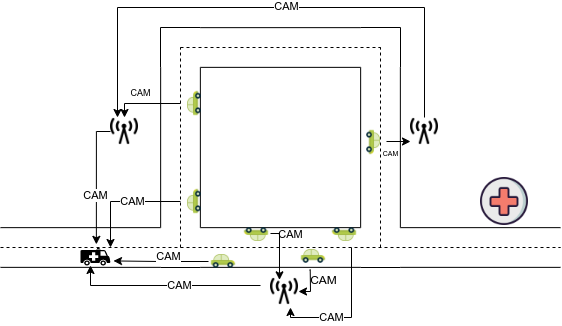

The diagram above was exported from draw.io. Its source (the exported page's mxGraphModel, read from the mxfile embedded in the PNG):
<mxGraphModel dx="683" dy="382" grid="1" gridSize="10" guides="1" tooltips="1" connect="1" arrows="1" fold="1" page="1" pageScale="1" pageWidth="827" pageHeight="1169" math="0" shadow="0">
  <root>
    <mxCell id="0" />
    <mxCell id="1" parent="0" />
    <mxCell id="LyBc0eVesdY6cuvx04Bk-1" value="" style="shape=link;html=1;rounded=0;width=39.714285714285715;" parent="1" edge="1">
      <mxGeometry width="100" relative="1" as="geometry">
        <mxPoint x="40" y="300" as="sourcePoint" />
        <mxPoint x="200" y="300" as="targetPoint" />
      </mxGeometry>
    </mxCell>
    <mxCell id="LyBc0eVesdY6cuvx04Bk-2" value="" style="shape=link;html=1;rounded=0;width=39.714285714285715;" parent="1" edge="1">
      <mxGeometry width="100" relative="1" as="geometry">
        <mxPoint x="220" y="120" as="sourcePoint" />
        <mxPoint x="220" y="280" as="targetPoint" />
      </mxGeometry>
    </mxCell>
    <mxCell id="LyBc0eVesdY6cuvx04Bk-3" value="" style="shape=link;html=1;rounded=0;width=39.714285714285715;" parent="1" edge="1">
      <mxGeometry width="100" relative="1" as="geometry">
        <mxPoint x="240" y="300" as="sourcePoint" />
        <mxPoint x="400" y="300" as="targetPoint" />
      </mxGeometry>
    </mxCell>
    <mxCell id="LyBc0eVesdY6cuvx04Bk-4" value="" style="shape=link;html=1;rounded=0;width=39.714285714285715;" parent="1" edge="1">
      <mxGeometry width="100" relative="1" as="geometry">
        <mxPoint x="420" y="120" as="sourcePoint" />
        <mxPoint x="420" y="280" as="targetPoint" />
      </mxGeometry>
    </mxCell>
    <mxCell id="LyBc0eVesdY6cuvx04Bk-5" value="" style="shape=link;html=1;rounded=0;width=39.714285714285715;" parent="1" edge="1">
      <mxGeometry width="100" relative="1" as="geometry">
        <mxPoint x="440" y="300" as="sourcePoint" />
        <mxPoint x="600" y="300" as="targetPoint" />
      </mxGeometry>
    </mxCell>
    <mxCell id="LyBc0eVesdY6cuvx04Bk-6" value="" style="endArrow=none;html=1;rounded=0;" parent="1" edge="1">
      <mxGeometry width="50" height="50" relative="1" as="geometry">
        <mxPoint x="200" y="320" as="sourcePoint" />
        <mxPoint x="240" y="320" as="targetPoint" />
      </mxGeometry>
    </mxCell>
    <mxCell id="LyBc0eVesdY6cuvx04Bk-7" value="" style="endArrow=none;html=1;rounded=0;" parent="1" edge="1">
      <mxGeometry width="50" height="50" relative="1" as="geometry">
        <mxPoint x="400" y="320" as="sourcePoint" />
        <mxPoint x="440" y="320" as="targetPoint" />
      </mxGeometry>
    </mxCell>
    <mxCell id="LyBc0eVesdY6cuvx04Bk-8" value="" style="shape=link;html=1;rounded=0;width=39.714285714285715;" parent="1" edge="1">
      <mxGeometry width="100" relative="1" as="geometry">
        <mxPoint x="240" y="100" as="sourcePoint" />
        <mxPoint x="400" y="100" as="targetPoint" />
      </mxGeometry>
    </mxCell>
    <mxCell id="LyBc0eVesdY6cuvx04Bk-9" value="" style="endArrow=none;html=1;rounded=0;" parent="1" edge="1">
      <mxGeometry width="50" height="50" relative="1" as="geometry">
        <mxPoint x="200" y="80" as="sourcePoint" />
        <mxPoint x="240" y="80" as="targetPoint" />
      </mxGeometry>
    </mxCell>
    <mxCell id="LyBc0eVesdY6cuvx04Bk-10" value="" style="endArrow=none;html=1;rounded=0;" parent="1" edge="1">
      <mxGeometry width="50" height="50" relative="1" as="geometry">
        <mxPoint x="440" y="80" as="sourcePoint" />
        <mxPoint x="440" y="120" as="targetPoint" />
      </mxGeometry>
    </mxCell>
    <mxCell id="LyBc0eVesdY6cuvx04Bk-11" value="" style="endArrow=none;html=1;rounded=0;" parent="1" edge="1">
      <mxGeometry width="50" height="50" relative="1" as="geometry">
        <mxPoint x="200" y="80" as="sourcePoint" />
        <mxPoint x="200" y="120" as="targetPoint" />
      </mxGeometry>
    </mxCell>
    <mxCell id="LyBc0eVesdY6cuvx04Bk-12" value="" style="endArrow=none;html=1;rounded=0;" parent="1" edge="1">
      <mxGeometry width="50" height="50" relative="1" as="geometry">
        <mxPoint x="400" y="80" as="sourcePoint" />
        <mxPoint x="440" y="80" as="targetPoint" />
      </mxGeometry>
    </mxCell>
    <mxCell id="LyBc0eVesdY6cuvx04Bk-13" value="" style="endArrow=none;dashed=1;html=1;rounded=0;" parent="1" edge="1">
      <mxGeometry width="50" height="50" relative="1" as="geometry">
        <mxPoint x="40" y="300" as="sourcePoint" />
        <mxPoint x="600" y="300" as="targetPoint" />
      </mxGeometry>
    </mxCell>
    <mxCell id="LyBc0eVesdY6cuvx04Bk-14" value="" style="endArrow=none;dashed=1;html=1;rounded=0;" parent="1" edge="1">
      <mxGeometry width="50" height="50" relative="1" as="geometry">
        <mxPoint x="220" y="300" as="sourcePoint" />
        <mxPoint x="220" y="100" as="targetPoint" />
      </mxGeometry>
    </mxCell>
    <mxCell id="LyBc0eVesdY6cuvx04Bk-15" value="" style="endArrow=none;dashed=1;html=1;rounded=0;" parent="1" edge="1">
      <mxGeometry width="50" height="50" relative="1" as="geometry">
        <mxPoint x="420" y="300" as="sourcePoint" />
        <mxPoint x="420" y="100" as="targetPoint" />
      </mxGeometry>
    </mxCell>
    <mxCell id="LyBc0eVesdY6cuvx04Bk-16" value="" style="endArrow=none;dashed=1;html=1;rounded=0;" parent="1" edge="1">
      <mxGeometry width="50" height="50" relative="1" as="geometry">
        <mxPoint x="220" y="100" as="sourcePoint" />
        <mxPoint x="420" y="100" as="targetPoint" />
      </mxGeometry>
    </mxCell>
    <mxCell id="6I0hHIEW1YUmUvS0tfpU-3" style="edgeStyle=orthogonalEdgeStyle;rounded=0;orthogonalLoop=1;jettySize=auto;html=1;entryX=0.529;entryY=-0.175;entryDx=0;entryDy=0;entryPerimeter=0;" edge="1" parent="1" source="LyBc0eVesdY6cuvx04Bk-17" target="LyBc0eVesdY6cuvx04Bk-37">
      <mxGeometry relative="1" as="geometry">
        <Array as="points">
          <mxPoint x="136" y="184" />
        </Array>
      </mxGeometry>
    </mxCell>
    <mxCell id="6I0hHIEW1YUmUvS0tfpU-4" value="CAM" style="edgeLabel;html=1;align=center;verticalAlign=middle;resizable=0;points=[];" vertex="1" connectable="0" parent="6I0hHIEW1YUmUvS0tfpU-3">
      <mxGeometry x="0.2258" y="-1" relative="1" as="geometry">
        <mxPoint as="offset" />
      </mxGeometry>
    </mxCell>
    <mxCell id="LyBc0eVesdY6cuvx04Bk-17" value="" style="shape=image;html=1;verticalAlign=top;verticalLabelPosition=bottom;labelBackgroundColor=#ffffff;imageAspect=0;aspect=fixed;image=https://cdn4.iconfinder.com/data/icons/vecico-connectivity/288/radio-128.png" parent="1" vertex="1">
      <mxGeometry x="150" y="170" width="28" height="28" as="geometry" />
    </mxCell>
    <mxCell id="6I0hHIEW1YUmUvS0tfpU-18" style="edgeStyle=orthogonalEdgeStyle;rounded=0;orthogonalLoop=1;jettySize=auto;html=1;entryX=0.25;entryY=0;entryDx=0;entryDy=0;" edge="1" parent="1" source="LyBc0eVesdY6cuvx04Bk-18" target="LyBc0eVesdY6cuvx04Bk-17">
      <mxGeometry relative="1" as="geometry">
        <Array as="points">
          <mxPoint x="464" y="60" />
          <mxPoint x="157" y="60" />
        </Array>
      </mxGeometry>
    </mxCell>
    <mxCell id="6I0hHIEW1YUmUvS0tfpU-19" value="CAM" style="edgeLabel;html=1;align=center;verticalAlign=middle;resizable=0;points=[];" vertex="1" connectable="0" parent="6I0hHIEW1YUmUvS0tfpU-18">
      <mxGeometry x="-0.0558" y="-1" relative="1" as="geometry">
        <mxPoint as="offset" />
      </mxGeometry>
    </mxCell>
    <mxCell id="LyBc0eVesdY6cuvx04Bk-18" value="" style="shape=image;html=1;verticalAlign=top;verticalLabelPosition=bottom;labelBackgroundColor=#ffffff;imageAspect=0;aspect=fixed;image=https://cdn4.iconfinder.com/data/icons/vecico-connectivity/288/radio-128.png" parent="1" vertex="1">
      <mxGeometry x="450" y="170" width="28" height="28" as="geometry" />
    </mxCell>
    <mxCell id="LyBc0eVesdY6cuvx04Bk-19" value="" style="shape=image;html=1;verticalAlign=top;verticalLabelPosition=bottom;labelBackgroundColor=#ffffff;imageAspect=0;aspect=fixed;image=https://cdn4.iconfinder.com/data/icons/vecico-connectivity/288/radio-128.png" parent="1" vertex="1">
      <mxGeometry x="310" y="330" width="28" height="28" as="geometry" />
    </mxCell>
    <mxCell id="LyBc0eVesdY6cuvx04Bk-22" value="" style="shape=image;html=1;verticalAlign=top;verticalLabelPosition=bottom;labelBackgroundColor=#ffffff;imageAspect=0;aspect=fixed;image=https://cdn3.iconfinder.com/data/icons/clinical-3/96/medic-128.png" parent="1" vertex="1">
      <mxGeometry x="520" y="230" width="48" height="48" as="geometry" />
    </mxCell>
    <mxCell id="6I0hHIEW1YUmUvS0tfpU-7" style="edgeStyle=orthogonalEdgeStyle;rounded=0;orthogonalLoop=1;jettySize=auto;html=1;entryX=1.1;entryY=0.746;entryDx=0;entryDy=0;entryPerimeter=0;" edge="1" parent="1" source="LyBc0eVesdY6cuvx04Bk-23" target="LyBc0eVesdY6cuvx04Bk-37">
      <mxGeometry relative="1" as="geometry" />
    </mxCell>
    <mxCell id="6I0hHIEW1YUmUvS0tfpU-8" value="CAM" style="edgeLabel;html=1;align=center;verticalAlign=middle;resizable=0;points=[];" vertex="1" connectable="0" parent="6I0hHIEW1YUmUvS0tfpU-7">
      <mxGeometry x="-0.1599" y="1" relative="1" as="geometry">
        <mxPoint y="-6" as="offset" />
      </mxGeometry>
    </mxCell>
    <mxCell id="LyBc0eVesdY6cuvx04Bk-23" value="" style="shape=image;html=1;verticalAlign=top;verticalLabelPosition=bottom;labelBackgroundColor=#ffffff;imageAspect=0;aspect=fixed;image=https://cdn4.iconfinder.com/data/icons/transportation-and-vehicle/128/Transportation_And_Vehicle_3-03-128.png;direction=east;portConstraintRotation=0;flipV=0;flipH=1;" parent="1" vertex="1">
      <mxGeometry x="248" y="300" width="28" height="28" as="geometry" />
    </mxCell>
    <mxCell id="6I0hHIEW1YUmUvS0tfpU-14" style="edgeStyle=orthogonalEdgeStyle;rounded=0;orthogonalLoop=1;jettySize=auto;html=1;exitX=0.583;exitY=0.964;exitDx=0;exitDy=0;entryX=1;entryY=0.5;entryDx=0;entryDy=0;exitPerimeter=0;" edge="1" parent="1" source="LyBc0eVesdY6cuvx04Bk-26" target="LyBc0eVesdY6cuvx04Bk-19">
      <mxGeometry relative="1" as="geometry">
        <Array as="points">
          <mxPoint x="350" y="323" />
          <mxPoint x="350" y="344" />
        </Array>
      </mxGeometry>
    </mxCell>
    <mxCell id="LyBc0eVesdY6cuvx04Bk-26" value="" style="shape=image;html=1;verticalAlign=top;verticalLabelPosition=bottom;labelBackgroundColor=#ffffff;imageAspect=0;aspect=fixed;image=https://cdn4.iconfinder.com/data/icons/transportation-and-vehicle/128/Transportation_And_Vehicle_3-03-128.png;direction=east;portConstraintRotation=0;flipV=0;flipH=1;" parent="1" vertex="1">
      <mxGeometry x="338" y="295" width="28" height="28" as="geometry" />
    </mxCell>
    <mxCell id="6I0hHIEW1YUmUvS0tfpU-16" style="edgeStyle=orthogonalEdgeStyle;rounded=0;orthogonalLoop=1;jettySize=auto;html=1;exitX=0.75;exitY=1;exitDx=0;exitDy=0;" edge="1" parent="1" source="LyBc0eVesdY6cuvx04Bk-27">
      <mxGeometry relative="1" as="geometry">
        <mxPoint x="330" y="360" as="targetPoint" />
        <Array as="points">
          <mxPoint x="391" y="370" />
          <mxPoint x="330" y="370" />
          <mxPoint x="330" y="360" />
        </Array>
      </mxGeometry>
    </mxCell>
    <mxCell id="6I0hHIEW1YUmUvS0tfpU-17" value="CAM" style="edgeLabel;html=1;align=center;verticalAlign=middle;resizable=0;points=[];" vertex="1" connectable="0" parent="6I0hHIEW1YUmUvS0tfpU-16">
      <mxGeometry x="0.2861" relative="1" as="geometry">
        <mxPoint as="offset" />
      </mxGeometry>
    </mxCell>
    <mxCell id="LyBc0eVesdY6cuvx04Bk-27" value="" style="shape=image;html=1;verticalAlign=top;verticalLabelPosition=bottom;labelBackgroundColor=#ffffff;imageAspect=0;aspect=fixed;image=https://cdn4.iconfinder.com/data/icons/transportation-and-vehicle/128/Transportation_And_Vehicle_3-03-128.png;direction=east;portConstraintRotation=0;flipV=1;flipH=0;" parent="1" vertex="1">
      <mxGeometry x="370" y="272" width="28" height="28" as="geometry" />
    </mxCell>
    <mxCell id="6I0hHIEW1YUmUvS0tfpU-12" style="edgeStyle=orthogonalEdgeStyle;rounded=0;orthogonalLoop=1;jettySize=auto;html=1;exitX=1;exitY=0.5;exitDx=0;exitDy=0;entryX=0.321;entryY=0.083;entryDx=0;entryDy=0;entryPerimeter=0;" edge="1" parent="1" source="LyBc0eVesdY6cuvx04Bk-31" target="LyBc0eVesdY6cuvx04Bk-19">
      <mxGeometry relative="1" as="geometry">
        <mxPoint x="320" y="320" as="targetPoint" />
        <Array as="points">
          <mxPoint x="319" y="286" />
        </Array>
      </mxGeometry>
    </mxCell>
    <mxCell id="6I0hHIEW1YUmUvS0tfpU-13" value="CAM" style="edgeLabel;html=1;align=center;verticalAlign=middle;resizable=0;points=[];labelBackgroundColor=none;" vertex="1" connectable="0" parent="6I0hHIEW1YUmUvS0tfpU-12">
      <mxGeometry x="-0.4818" y="-1" relative="1" as="geometry">
        <mxPoint x="12" y="-5" as="offset" />
      </mxGeometry>
    </mxCell>
    <mxCell id="LyBc0eVesdY6cuvx04Bk-31" value="" style="shape=image;html=1;verticalAlign=top;verticalLabelPosition=bottom;labelBackgroundColor=#ffffff;imageAspect=0;aspect=fixed;image=https://cdn4.iconfinder.com/data/icons/transportation-and-vehicle/128/Transportation_And_Vehicle_3-03-128.png;direction=east;portConstraintRotation=0;flipV=1;flipH=0;" parent="1" vertex="1">
      <mxGeometry x="282" y="272" width="28" height="28" as="geometry" />
    </mxCell>
    <mxCell id="6I0hHIEW1YUmUvS0tfpU-9" style="edgeStyle=orthogonalEdgeStyle;rounded=0;orthogonalLoop=1;jettySize=auto;html=1;entryX=1;entryY=0;entryDx=0;entryDy=0;entryPerimeter=0;" edge="1" parent="1" source="LyBc0eVesdY6cuvx04Bk-32" target="LyBc0eVesdY6cuvx04Bk-37">
      <mxGeometry relative="1" as="geometry" />
    </mxCell>
    <mxCell id="6I0hHIEW1YUmUvS0tfpU-10" value="CAM" style="edgeLabel;html=1;align=center;verticalAlign=middle;resizable=0;points=[];" vertex="1" connectable="0" parent="6I0hHIEW1YUmUvS0tfpU-9">
      <mxGeometry x="-0.1599" relative="1" as="geometry">
        <mxPoint as="offset" />
      </mxGeometry>
    </mxCell>
    <mxCell id="LyBc0eVesdY6cuvx04Bk-32" value="" style="shape=image;html=1;verticalAlign=top;verticalLabelPosition=bottom;labelBackgroundColor=#ffffff;imageAspect=0;aspect=fixed;image=https://cdn4.iconfinder.com/data/icons/transportation-and-vehicle/128/Transportation_And_Vehicle_3-03-128.png;direction=north;portConstraintRotation=0;flipV=1;flipH=0;" parent="1" vertex="1">
      <mxGeometry x="220" y="240" width="28" height="28" as="geometry" />
    </mxCell>
    <mxCell id="LyBc0eVesdY6cuvx04Bk-33" value="" style="shape=image;html=1;verticalAlign=top;verticalLabelPosition=bottom;labelBackgroundColor=#ffffff;imageAspect=0;aspect=fixed;image=https://cdn4.iconfinder.com/data/icons/transportation-and-vehicle/128/Transportation_And_Vehicle_3-03-128.png;direction=north;portConstraintRotation=0;flipV=1;flipH=0;" parent="1" vertex="1">
      <mxGeometry x="220" y="142" width="28" height="28" as="geometry" />
    </mxCell>
    <mxCell id="6I0hHIEW1YUmUvS0tfpU-21" style="edgeStyle=orthogonalEdgeStyle;rounded=0;orthogonalLoop=1;jettySize=auto;html=1;entryX=0;entryY=0.857;entryDx=0;entryDy=0;entryPerimeter=0;" edge="1" parent="1" source="LyBc0eVesdY6cuvx04Bk-34" target="LyBc0eVesdY6cuvx04Bk-18">
      <mxGeometry relative="1" as="geometry" />
    </mxCell>
    <mxCell id="LyBc0eVesdY6cuvx04Bk-34" value="" style="shape=image;html=1;verticalAlign=top;verticalLabelPosition=bottom;labelBackgroundColor=#ffffff;imageAspect=0;aspect=fixed;image=https://cdn4.iconfinder.com/data/icons/transportation-and-vehicle/128/Transportation_And_Vehicle_3-03-128.png;direction=south;portConstraintRotation=0;flipV=1;flipH=0;" parent="1" vertex="1">
      <mxGeometry x="398" y="180" width="28" height="28" as="geometry" />
    </mxCell>
    <mxCell id="6I0hHIEW1YUmUvS0tfpU-5" style="edgeStyle=orthogonalEdgeStyle;rounded=0;orthogonalLoop=1;jettySize=auto;html=1;" edge="1" parent="1">
      <mxGeometry relative="1" as="geometry">
        <mxPoint x="300" y="338" as="sourcePoint" />
        <mxPoint x="130" y="318" as="targetPoint" />
        <Array as="points">
          <mxPoint x="130" y="338" />
        </Array>
      </mxGeometry>
    </mxCell>
    <mxCell id="6I0hHIEW1YUmUvS0tfpU-6" value="CAM" style="edgeLabel;html=1;align=center;verticalAlign=middle;resizable=0;points=[];" vertex="1" connectable="0" parent="6I0hHIEW1YUmUvS0tfpU-5">
      <mxGeometry x="-0.1413" relative="1" as="geometry">
        <mxPoint as="offset" />
      </mxGeometry>
    </mxCell>
    <mxCell id="LyBc0eVesdY6cuvx04Bk-37" value="" style="shape=mxgraph.signs.transportation.ambulance;html=1;pointerEvents=1;fillColor=#000000;strokeColor=none;verticalLabelPosition=bottom;verticalAlign=top;align=center;" parent="1" vertex="1">
      <mxGeometry x="120" y="300" width="30" height="18" as="geometry" />
    </mxCell>
    <mxCell id="6I0hHIEW1YUmUvS0tfpU-1" value="" style="endArrow=classic;html=1;rounded=0;exitX=0.5;exitY=0;exitDx=0;exitDy=0;entryX=0.5;entryY=0;entryDx=0;entryDy=0;" edge="1" parent="1" source="LyBc0eVesdY6cuvx04Bk-33" target="LyBc0eVesdY6cuvx04Bk-17">
      <mxGeometry width="50" height="50" relative="1" as="geometry">
        <mxPoint x="50" y="220" as="sourcePoint" />
        <mxPoint x="180" y="180" as="targetPoint" />
        <Array as="points">
          <mxPoint x="164" y="156" />
        </Array>
      </mxGeometry>
    </mxCell>
    <mxCell id="6I0hHIEW1YUmUvS0tfpU-2" value="&lt;font style=&quot;font-size: 9px;&quot;&gt;CAM&lt;/font&gt;" style="text;html=1;align=center;verticalAlign=middle;resizable=0;points=[];autosize=1;strokeColor=none;fillColor=none;" vertex="1" parent="1">
      <mxGeometry x="160" y="130" width="40" height="30" as="geometry" />
    </mxCell>
    <mxCell id="6I0hHIEW1YUmUvS0tfpU-15" value="CAM" style="text;html=1;align=center;verticalAlign=middle;resizable=0;points=[];autosize=1;strokeColor=none;fillColor=none;" vertex="1" parent="1">
      <mxGeometry x="338" y="318" width="50" height="30" as="geometry" />
    </mxCell>
    <mxCell id="6I0hHIEW1YUmUvS0tfpU-22" value="&lt;font style=&quot;font-size: 7px;&quot;&gt;CAM&lt;/font&gt;" style="text;html=1;align=center;verticalAlign=middle;resizable=0;points=[];autosize=1;strokeColor=none;fillColor=none;" vertex="1" parent="1">
      <mxGeometry x="410" y="190" width="40" height="30" as="geometry" />
    </mxCell>
  </root>
</mxGraphModel>